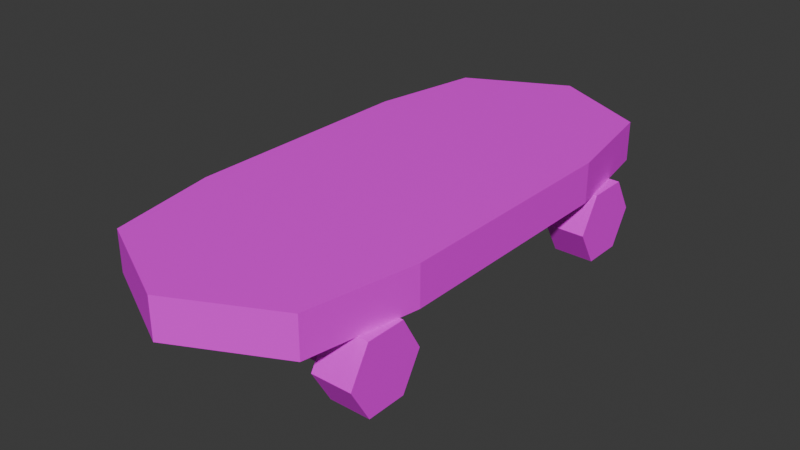 # Source: skateboard.blend  (saved by Blender 5.0.118; exported with 4.5.12 LTS)
import bpy
from mathutils import Matrix  # noqa: F401  (used for matrix-valued properties, if any)

bpy.ops.wm.read_factory_settings(use_empty=True)
scene = bpy.context.scene
scene.name = 'Scene'

# ---- collections
col_collection = bpy.data.collections.new('Collection'); scene.collection.children.link(col_collection)

# ---- images (referenced by path relative to the original .blend; pixels are not part of the script)
import os
ASSET_DIR = os.environ.get("B2B_ASSET_DIR", "")  # directory of the original .blend (textures are referenced by path, not embedded)
HERE = os.path.dirname(os.path.abspath(__file__))  # packed textures are extracted next to this script under _unpacked/

def load_image(name, relpath, width, height, colorspace="sRGB"):
    """Load a texture the original file referenced (path relative to the .blend, or extracted next to this script)."""
    p = next((c for c in (os.path.join(HERE, relpath), os.path.join(ASSET_DIR, relpath)) if relpath and os.path.exists(c)), "")
    if p:
        img = bpy.data.images.load(p, check_existing=True)
        img.name = name
    else:  # same state as the original file: an image datablock whose file is absent (Cycles renders it pink)
        img = bpy.data.images.new(name, width, height)
        img.source = "FILE"
        img.filepath = "//" + (relpath or name)
    img.colorspace_settings.name = colorspace
    return img
img_colormap_png = load_image('colormap.png', 'colormap.png', 1024, 1024, 'sRGB')

# ---- materials (node trees are filled in below, after node groups)
mat_colormap_001 = bpy.data.materials.new('colormap.001')
mat_colormap_001.diffuse_color = (1.0, 1.0, 1.0, 1.0)
mat_colormap_001.roughness = 0.5528

# ---- material node trees
mat_colormap_001.use_nodes = True; mat_colormap_001.node_tree.nodes.clear()
_N = mat_colormap_001.node_tree.nodes; _L = mat_colormap_001.node_tree.links
n0 = _N.new('ShaderNodeBsdfPrincipled'); n0.name = 'Principled BSDF'; n0.location = (0, 300)
n0.inputs[2].default_value = 0.5528
n0.inputs[27].default_value = (0.0, 0.0, 0.0, 1.0)
n0.inputs[28].default_value = 1.0
n1 = _N.new('ShaderNodeOutputMaterial'); n1.name = 'Material Output'; n1.location = (280, 300)
n2 = _N.new('ShaderNodeTexImage'); n2.name = 'Image Texture'; n2.location = (-480, 300)
n2.image = img_colormap_png
_L.new(n2.outputs[0], n0.inputs[0])
_L.new(n0.outputs[0], n1.inputs[0])
n1.is_active_output = True

# ---- world
world_world = bpy.data.worlds.new('World'); scene.world = world_world
world_world.use_nodes = True; world_world.node_tree.nodes.clear()
_N = world_world.node_tree.nodes; _L = world_world.node_tree.links
n0 = _N.new('ShaderNodeOutputWorld'); n0.name = 'World Output'; n0.location = (200, 100)
n1 = _N.new('ShaderNodeBackground'); n1.name = 'Background'; n1.location = (-200, 100)
n1.inputs[0].default_value = (0.05088, 0.05088, 0.05088, 1.0)
_L.new(n1.outputs[0], n0.inputs[0])
n0.is_active_output = True
world_world.color = (0.05088, 0.05088, 0.05088)
world_world.sun_shadow_jitter_overblur = 0.0

# ---- meshes
me_scene_006 = bpy.data.meshes.new('Scene.006')
me_scene_006.from_pydata([(10.0, 2.73, -21.6), (-10.0, 2.73, -21.6), (10.0, 2.73, -18.4), (-10.0, 2.73, -18.4), (1.6, 7.295, -18.4), (1.6, 5.93, -18.4), (-1.6, 7.295, -18.4), (-1.6, 5.93, -18.4), (10.0, 5.93, -18.4), (-10.0, 5.93, -18.4), (10.0, 5.93, -21.6), (-1.6, 5.93, -21.6), (-10.0, 5.93, -21.6), (1.6, 5.93, -21.6), (-1.6, 7.295, -21.6), (1.6, 7.295, -21.6), (-5.6, 7.295, -25.6), (-5.6, 8.66, -25.6), (-5.6, 7.295, -14.4), (-5.6, 8.66, -14.4), (5.6, 7.295, -25.6), (5.6, 8.66, -25.6), (5.6, 7.295, -14.4), (5.6, 8.66, -14.4), (10.0, 2.73, 18.4), (-10.0, 2.73, 18.4), (10.0, 2.73, 21.6), (-10.0, 2.73, 21.6), (1.6, 7.295, 21.6), (1.6, 5.93, 21.6), (-1.6, 7.295, 21.6), (-1.6, 5.93, 21.6), (10.0, 5.93, 21.6), (-10.0, 5.93, 21.6), (10.0, 5.93, 18.4), (-1.6, 5.93, 18.4), (-10.0, 5.93, 18.4), (1.6, 5.93, 18.4), (-1.6, 7.295, 18.4), (1.6, 7.295, 18.4), (-5.6, 7.295, 14.4), (-5.6, 8.66, 14.4), (-5.6, 7.295, 25.6), (-5.6, 8.66, 25.6), (5.6, 7.295, 14.4), (5.6, 8.66, 14.4), (5.6, 7.295, 25.6), (5.6, 8.66, 25.6), (-10.0, 4.33, -25.0), (-10.0, -3.21e-16, -22.5), (-10.0, 8.66, -22.5), (-10.0, -3.21e-16, -17.5), (-10.0, 8.66, -17.5), (-10.0, 4.33, -15.0), (-15.0, 4.33, -25.0), (-15.0, 8.66, -22.5), (-15.0, -2.722e-13, -22.5), (-15.0, 4.33, -22.18), (-15.0, 2.442, -21.09), (-15.0, 6.218, -21.09), (-15.0, -2.722e-13, -17.5), (-15.0, 8.66, -17.5), (-15.0, 2.442, -18.91), (-15.0, 6.218, -18.91), (-15.0, 4.33, -17.82), (-15.0, 4.33, -15.0), (10.0, 4.33, -25.0), (10.0, 8.66, -22.5), (10.0, -2.728e-13, -22.5), (10.0, -2.728e-13, -17.5), (10.0, 8.66, -17.5), (10.0, 4.33, -15.0), (15.0, 8.66, -22.5), (15.0, 8.66, -17.5), (15.0, 4.33, -25.0), (15.0, -7.715e-16, -22.5), (15.0, 4.33, -22.18), (15.0, 6.218, -21.09), (15.0, 2.442, -21.09), (15.0, -7.715e-16, -17.5), (15.0, 6.218, -18.91), (15.0, 2.442, -18.91), (15.0, 4.33, -17.82), (15.0, 4.33, -15.0), (-15.0, 4.33, 15.0), (-10.0, 4.33, 15.0), (-15.0, 8.66, 17.5), (-10.0, 8.66, 17.5), (-10.0, 8.07e-16, 17.5), (-10.0, 8.66, 22.5), (-10.0, 8.07e-16, 22.5), (-10.0, 4.33, 25.0), (-15.0, -2.712e-13, 22.5), (-15.0, 4.33, 25.0), (-15.0, -2.712e-13, 17.5), (-15.0, 8.66, 22.5), (-15.0, 4.33, 17.82), (-15.0, 2.442, 18.91), (-15.0, 6.218, 18.91), (-15.0, 2.442, 21.09), (-15.0, 6.218, 21.09), (-15.0, 4.33, 22.18), (10.0, 4.33, 15.0), (10.0, 8.66, 17.5), (10.0, -2.722e-13, 17.5), (10.0, -2.722e-13, 22.5), (10.0, 8.66, 22.5), (10.0, 4.33, 25.0), (15.0, -2.075e-16, 17.5), (15.0, 4.33, 15.0), (15.0, -2.075e-16, 22.5), (15.0, 4.33, 25.0), (15.0, 8.66, 22.5), (15.0, 8.66, 17.5), (15.0, 4.33, 17.82), (15.0, 6.218, 18.91), (15.0, 2.442, 18.91), (15.0, 6.218, 21.09), (15.0, 2.442, 21.09), (15.0, 4.33, 22.18), (12.5, 13.66, -28.75), (12.5, 8.66, -28.75), (15.0, 13.66, -15.0), (15.0, 8.66, -15.0), (-3.61e-14, 8.66, -35.0), (-3.61e-14, 13.66, -35.0), (-12.5, 8.66, -28.75), (-12.5, 13.66, -28.75), (-15.0, 8.66, -15.0), (-15.0, 13.66, -15.0), (15.0, 13.66, 15.0), (15.0, 8.66, 15.0), (12.5, 13.66, 28.75), (12.5, 8.66, 28.75), (-3.61e-14, 8.66, 35.0), (-3.61e-14, 13.66, 35.0), (-15.0, 8.66, 15.0), (-15.0, 13.66, 15.0), (-12.5, 8.66, 28.75), (-12.5, 13.66, 28.75), (15.0, 2.442, 18.91), (15.0, 6.218, 18.91), (15.0, 4.33, 22.18), (15.0, 4.33, -22.18), (15.0, 6.218, -18.91), (15.0, 2.442, -18.91), (-15.0, 6.218, 18.91), (-15.0, 2.442, 18.91), (-15.0, 4.33, 22.18), (-15.0, 4.33, -22.18), (-15.0, 2.442, -18.91), (-15.0, 6.218, -18.91)], [], [(0, 2, 1), (3, 1, 2), (4, 6, 5), (6, 7, 5), (8, 5, 7), (7, 3, 8), (9, 3, 7), (2, 8, 3), (0, 1, 10), (11, 10, 1), (12, 11, 1), (10, 11, 13), (14, 13, 11), (15, 13, 14), (11, 7, 14), (6, 14, 7), (15, 4, 13), (5, 13, 4), (16, 18, 17), (19, 17, 18), (16, 17, 20), (21, 20, 17), (18, 22, 19), (23, 19, 22), (21, 23, 20), (22, 20, 23), (11, 12, 7), (9, 7, 12), (8, 10, 5), (13, 5, 10), (14, 16, 15), (6, 16, 14), (16, 20, 15), (16, 6, 18), (4, 15, 20), (6, 4, 18), (20, 22, 4), (18, 4, 22), (24, 26, 25), (27, 25, 26), (28, 30, 29), (30, 31, 29), (32, 29, 31), (31, 27, 32), (33, 27, 31), (26, 32, 27), (24, 25, 34), (35, 34, 25), (36, 35, 25), (34, 35, 37), (38, 37, 35), (39, 37, 38), (35, 31, 38), (30, 38, 31), (39, 28, 37), (29, 37, 28), (40, 42, 41), (43, 41, 42), (40, 41, 44), (45, 44, 41), (42, 46, 43), (47, 43, 46), (45, 47, 44), (46, 44, 47), (35, 36, 31), (33, 31, 36), (32, 34, 29), (37, 29, 34), (38, 40, 39), (30, 40, 38), (40, 44, 39), (40, 30, 42), (28, 39, 44), (30, 28, 42), (44, 46, 28), (42, 28, 46), (48, 50, 49), (51, 49, 50), (52, 51, 50), (53, 51, 52), (54, 56, 55), (57, 55, 56), (58, 57, 56), (57, 59, 55), (60, 58, 56), (61, 55, 59), (62, 58, 60), (63, 61, 59), (64, 62, 60), (64, 61, 63), (60, 61, 64), (65, 61, 60), (54, 55, 48), (50, 48, 55), (52, 50, 61), (55, 61, 50), (56, 54, 49), (48, 49, 54), (51, 60, 49), (56, 49, 60), (65, 53, 61), (52, 61, 53), (60, 51, 65), (53, 65, 51), (66, 68, 67), (69, 67, 68), (70, 67, 69), (71, 70, 69), (72, 67, 73), (70, 73, 67), (74, 72, 75), (76, 75, 72), (77, 76, 72), (76, 78, 75), (73, 77, 72), (79, 75, 78), (80, 77, 73), (81, 79, 78), (82, 80, 73), (82, 79, 81), (73, 79, 82), (83, 79, 73), (68, 66, 75), (74, 75, 66), (69, 79, 71), (83, 71, 79), (71, 83, 70), (73, 70, 83), (66, 67, 74), (72, 74, 67), (79, 69, 75), (68, 75, 69), (84, 86, 85), (87, 85, 86), (85, 87, 88), (89, 88, 87), (90, 88, 89), (91, 90, 89), (92, 90, 93), (91, 93, 90), (94, 84, 88), (85, 88, 84), (93, 91, 95), (89, 95, 91), (89, 87, 95), (86, 95, 87), (90, 92, 88), (94, 88, 92), (84, 94, 86), (96, 86, 94), (97, 96, 94), (96, 98, 86), (92, 97, 94), (95, 86, 98), (99, 97, 92), (100, 95, 98), (101, 99, 92), (101, 95, 100), (92, 95, 101), (93, 95, 92), (102, 104, 103), (105, 103, 104), (106, 103, 105), (107, 106, 105), (104, 102, 108), (109, 108, 102), (105, 110, 107), (111, 107, 110), (107, 111, 106), (112, 106, 111), (109, 113, 108), (114, 108, 113), (115, 114, 113), (114, 116, 108), (112, 115, 113), (110, 108, 116), (117, 115, 112), (118, 110, 116), (119, 117, 112), (119, 110, 118), (112, 110, 119), (111, 110, 112), (102, 103, 109), (113, 109, 103), (113, 103, 112), (106, 112, 103), (110, 105, 108), (104, 108, 105), (120, 122, 121), (123, 121, 122), (124, 125, 121), (120, 121, 125), (126, 128, 127), (129, 127, 128), (130, 132, 131), (133, 131, 132), (133, 132, 134), (135, 134, 132), (128, 136, 129), (137, 129, 136), (134, 135, 138), (139, 138, 135), (136, 138, 137), (139, 137, 138), (122, 130, 123), (131, 123, 130), (126, 127, 124), (125, 124, 127), (122, 120, 130), (132, 130, 120), (125, 132, 120), (135, 132, 125), (127, 135, 125), (139, 135, 127), (129, 139, 127), (137, 139, 129), (114, 141, 140), (117, 140, 141), (118, 140, 117), (142, 118, 117), (143, 77, 78), (144, 78, 77), (145, 78, 144), (82, 145, 144), (96, 147, 146), (99, 146, 147), (100, 146, 99), (148, 100, 99), (149, 58, 59), (150, 59, 58), (151, 59, 150), (64, 151, 150), (131, 133, 123), (121, 123, 133), (134, 121, 133), (124, 121, 134), (138, 124, 134), (126, 124, 138), (136, 126, 138), (128, 126, 136)])
_k = set([(0, 1), (1, 2), (2, 3), (3, 7), (3, 8), (4, 5), (4, 6), (4, 15), (5, 8), (5, 10), (5, 13), (6, 7), (6, 14), (7, 9), (7, 11), (10, 13), (11, 12), (11, 14), (13, 15), (14, 15), (16, 18), (16, 20), (18, 22), (20, 22), (24, 25), (25, 26), (26, 27), (27, 31), (27, 32), (28, 29), (28, 30), (28, 39), (29, 32), (29, 34), (29, 37), (30, 31), (30, 38), (31, 33), (31, 35), (34, 37), (35, 36), (35, 38), (37, 39), (38, 39), (40, 42), (40, 44), (42, 46), (44, 46), (48, 49), (48, 50), (49, 51), (50, 52), (51, 53), (52, 53), (54, 55), (54, 56), (55, 61), (56, 60), (60, 65), (61, 65), (66, 67), (66, 68), (67, 70), (68, 69), (69, 71), (70, 71), (72, 73), (72, 74), (73, 83), (74, 75), (75, 79), (79, 83), (84, 86), (84, 94), (85, 87), (85, 88), (86, 95), (87, 89), (88, 90), (89, 91), (90, 91), (92, 93), (92, 94), (93, 95), (102, 103), (102, 104), (103, 106), (104, 105), (105, 107), (106, 107), (108, 109), (108, 110), (109, 113), (110, 111), (111, 112), (112, 113), (120, 122), (120, 125), (121, 123), (121, 124), (122, 130), (123, 131), (124, 126), (125, 127), (126, 128), (127, 129), (128, 136), (129, 137), (130, 132), (131, 133), (132, 135), (133, 134), (134, 138), (135, 139), (136, 138), (137, 139)])
me_scene_006.attributes.new('sharp_edge', 'BOOLEAN', 'EDGE').data.foreach_set('value', [ (min(e.vertices), max(e.vertices)) in _k for e in me_scene_006.edges])
_uv = me_scene_006.uv_layers.new(name='UVSet0')
_uv.uv.foreach_set('vector', [0.3438, 0.025, 0.3438, 0.025, 0.3438, 0.025, 0.3438, 0.025, 0.3438, 0.025, 0.3438, 0.025, 0.3438, 0.179, 0.3438, 0.179, 0.3438, 0.1329, 0.3438, 0.179, 0.3438, 0.1329, 0.3438, 0.1329, 0.3438, 0.1329, 0.3438, 0.1329, 0.3438, 0.1329, 0.3438, 0.1329, 0.3438, 0.025, 0.3438, 0.1329, 0.3438, 0.1329, 0.3438, 0.025, 0.3438, 0.1329, 0.3438, 0.025, 0.3438, 0.1329, 0.3438, 0.025, 0.3438, 0.025, 0.3438, 0.025, 0.3438, 0.1329, 0.3438, 0.1329, 0.3438, 0.1329, 0.3438, 0.025, 0.3438, 0.1329, 0.3438, 0.1329, 0.3438, 0.025, 0.3438, 0.1329, 0.3438, 0.1329, 0.3438, 0.1329, 0.3438, 0.179, 0.3438, 0.1329, 0.3438, 0.1329, 0.3438, 0.179, 0.3438, 0.1329, 0.3438, 0.179, 0.3438, 0.1329, 0.3438, 0.1329, 0.3438, 0.179, 0.3438, 0.179, 0.3438, 0.179, 0.3438, 0.1329, 0.3438, 0.179, 0.3438, 0.179, 0.3438, 0.1329, 0.3438, 0.1329, 0.3438, 0.1329, 0.3438, 0.179, 0.3438, 0.179, 0.3438, 0.179, 0.3438, 0.225, 0.3438, 0.225, 0.3438, 0.225, 0.3438, 0.179, 0.3438, 0.179, 0.3438, 0.225, 0.3438, 0.179, 0.3438, 0.225, 0.3438, 0.179, 0.3438, 0.225, 0.3438, 0.179, 0.3438, 0.179, 0.3438, 0.225, 0.3438, 0.225, 0.3438, 0.225, 0.3438, 0.179, 0.3438, 0.225, 0.3438, 0.225, 0.3438, 0.179, 0.3438, 0.179, 0.3438, 0.179, 0.3438, 0.225, 0.3438, 0.1329, 0.3438, 0.1329, 0.3438, 0.1329, 0.3438, 0.1329, 0.3438, 0.1329, 0.3438, 0.1329, 0.3438, 0.1329, 0.3438, 0.1329, 0.3438, 0.1329, 0.3438, 0.1329, 0.3438, 0.1329, 0.3438, 0.1329, 0.3438, 0.179, 0.3438, 0.179, 0.3438, 0.179, 0.3438, 0.179, 0.3438, 0.179, 0.3438, 0.179, 0.3438, 0.179, 0.3438, 0.179, 0.3438, 0.179, 0.3438, 0.179, 0.3438, 0.179, 0.3438, 0.179, 0.3438, 0.179, 0.3438, 0.179, 0.3438, 0.179, 0.3438, 0.179, 0.3438, 0.179, 0.3438, 0.179, 0.3438, 0.179, 0.3438, 0.179, 0.3438, 0.179, 0.3438, 0.179, 0.3438, 0.179, 0.3438, 0.179, 0.3438, 0.025, 0.3438, 0.025, 0.3438, 0.025, 0.3438, 0.025, 0.3438, 0.025, 0.3438, 0.025, 0.3438, 0.179, 0.3438, 0.179, 0.3438, 0.1329, 0.3438, 0.179, 0.3438, 0.1329, 0.3438, 0.1329, 0.3438, 0.1329, 0.3438, 0.1329, 0.3438, 0.1329, 0.3438, 0.1329, 0.3438, 0.025, 0.3438, 0.1329, 0.3438, 0.1329, 0.3438, 0.025, 0.3438, 0.1329, 0.3438, 0.025, 0.3438, 0.1329, 0.3438, 0.025, 0.3438, 0.025, 0.3438, 0.025, 0.3438, 0.1329, 0.3438, 0.1329, 0.3438, 0.1329, 0.3438, 0.025, 0.3438, 0.1329, 0.3438, 0.1329, 0.3438, 0.025, 0.3438, 0.1329, 0.3438, 0.1329, 0.3438, 0.1329, 0.3438, 0.179, 0.3438, 0.1329, 0.3438, 0.1329, 0.3438, 0.179, 0.3438, 0.1329, 0.3438, 0.179, 0.3438, 0.1329, 0.3438, 0.1329, 0.3438, 0.179, 0.3438, 0.179, 0.3438, 0.179, 0.3438, 0.1329, 0.3438, 0.179, 0.3438, 0.179, 0.3438, 0.1329, 0.3438, 0.1329, 0.3438, 0.1329, 0.3438, 0.179, 0.3438, 0.179, 0.3438, 0.179, 0.3438, 0.225, 0.3438, 0.225, 0.3438, 0.225, 0.3438, 0.179, 0.3438, 0.179, 0.3438, 0.225, 0.3438, 0.179, 0.3438, 0.225, 0.3438, 0.179, 0.3438, 0.225, 0.3438, 0.179, 0.3438, 0.179, 0.3438, 0.225, 0.3438, 0.225, 0.3438, 0.225, 0.3438, 0.179, 0.3438, 0.225, 0.3438, 0.225, 0.3438, 0.179, 0.3438, 0.179, 0.3438, 0.179, 0.3438, 0.225, 0.3438, 0.1329, 0.3438, 0.1329, 0.3438, 0.1329, 0.3438, 0.1329, 0.3438, 0.1329, 0.3438, 0.1329, 0.3438, 0.1329, 0.3438, 0.1329, 0.3438, 0.1329, 0.3438, 0.1329, 0.3438, 0.1329, 0.3438, 0.1329, 0.3438, 0.179, 0.3438, 0.179, 0.3438, 0.179, 0.3438, 0.179, 0.3438, 0.179, 0.3438, 0.179, 0.3438, 0.179, 0.3438, 0.179, 0.3438, 0.179, 0.3438, 0.179, 0.3438, 0.179, 0.3438, 0.179, 0.3438, 0.179, 0.3438, 0.179, 0.3438, 0.179, 0.3438, 0.179, 0.3438, 0.179, 0.3438, 0.179, 0.3438, 0.179, 0.3438, 0.179, 0.3438, 0.179, 0.3438, 0.179, 0.3438, 0.179, 0.3438, 0.179, 0.4688, 0.125, 0.4688, 0.225, 0.4688, 0.025, 0.4688, 0.025, 0.4688, 0.025, 0.4688, 0.225, 0.4688, 0.225, 0.4688, 0.025, 0.4688, 0.225, 0.4688, 0.125, 0.4688, 0.025, 0.4688, 0.225, 0.4688, 0.125, 0.4688, 0.025, 0.4688, 0.225, 0.4688, 0.125, 0.4688, 0.225, 0.4688, 0.025, 0.4688, 0.08141, 0.4688, 0.125, 0.4688, 0.025, 0.4688, 0.125, 0.4688, 0.1686, 0.4688, 0.225, 0.4688, 0.025, 0.4688, 0.08141, 0.4688, 0.025, 0.4688, 0.225, 0.4688, 0.225, 0.4688, 0.1686, 0.4688, 0.08141, 0.4688, 0.08141, 0.4688, 0.025, 0.4688, 0.1686, 0.4688, 0.225, 0.4688, 0.1686, 0.4688, 0.125, 0.4688, 0.08141, 0.4688, 0.025, 0.4688, 0.125, 0.4688, 0.225, 0.4688, 0.1686, 0.4688, 0.025, 0.4688, 0.225, 0.4688, 0.125, 0.4688, 0.125, 0.4688, 0.225, 0.4688, 0.025, 0.4688, 0.125, 0.4688, 0.225, 0.4688, 0.125, 0.4688, 0.225, 0.4688, 0.125, 0.4688, 0.225, 0.4688, 0.225, 0.4688, 0.225, 0.4688, 0.225, 0.4688, 0.225, 0.4688, 0.225, 0.4688, 0.225, 0.4688, 0.025, 0.4688, 0.125, 0.4688, 0.025, 0.4688, 0.125, 0.4688, 0.025, 0.4688, 0.125, 0.4688, 0.025, 0.4688, 0.025, 0.4688, 0.025, 0.4688, 0.025, 0.4688, 0.025, 0.4688, 0.025, 0.4688, 0.125, 0.4688, 0.125, 0.4688, 0.225, 0.4688, 0.225, 0.4688, 0.225, 0.4688, 0.125, 0.4688, 0.025, 0.4688, 0.025, 0.4688, 0.125, 0.4688, 0.125, 0.4688, 0.125, 0.4688, 0.025, 0.4688, 0.125, 0.4688, 0.025, 0.4688, 0.225, 0.4688, 0.025, 0.4688, 0.225, 0.4688, 0.025, 0.4688, 0.225, 0.4688, 0.225, 0.4688, 0.025, 0.4688, 0.125, 0.4688, 0.225, 0.4688, 0.025, 0.4688, 0.225, 0.4688, 0.225, 0.4688, 0.225, 0.4688, 0.225, 0.4688, 0.225, 0.4688, 0.225, 0.4688, 0.125, 0.4688, 0.225, 0.4688, 0.025, 0.4688, 0.125, 0.4688, 0.025, 0.4688, 0.225, 0.4688, 0.1686, 0.4688, 0.125, 0.4688, 0.225, 0.4688, 0.125, 0.4688, 0.08141, 0.4688, 0.025, 0.4688, 0.225, 0.4688, 0.1686, 0.4688, 0.225, 0.4688, 0.025, 0.4688, 0.025, 0.4688, 0.08141, 0.4688, 0.1686, 0.4688, 0.1686, 0.4688, 0.225, 0.4688, 0.08141, 0.4688, 0.025, 0.4688, 0.08141, 0.4688, 0.125, 0.4688, 0.1686, 0.4688, 0.225, 0.4688, 0.125, 0.4688, 0.025, 0.4688, 0.08141, 0.4688, 0.225, 0.4688, 0.025, 0.4688, 0.125, 0.4688, 0.125, 0.4688, 0.025, 0.4688, 0.225, 0.4688, 0.025, 0.4688, 0.125, 0.4688, 0.025, 0.4688, 0.125, 0.4688, 0.025, 0.4688, 0.125, 0.4688, 0.025, 0.4688, 0.025, 0.4688, 0.125, 0.4688, 0.125, 0.4688, 0.125, 0.4688, 0.025, 0.4688, 0.125, 0.4688, 0.125, 0.4688, 0.225, 0.4688, 0.225, 0.4688, 0.225, 0.4688, 0.125, 0.4688, 0.125, 0.4688, 0.225, 0.4688, 0.125, 0.4688, 0.225, 0.4688, 0.125, 0.4688, 0.225, 0.4688, 0.025, 0.4688, 0.025, 0.4688, 0.025, 0.4688, 0.025, 0.4688, 0.025, 0.4688, 0.025, 0.4688, 0.125, 0.4688, 0.225, 0.4688, 0.125, 0.4688, 0.225, 0.4688, 0.125, 0.4688, 0.225, 0.4688, 0.125, 0.4688, 0.225, 0.4688, 0.025, 0.4688, 0.225, 0.4688, 0.025, 0.4688, 0.225, 0.4688, 0.025, 0.4688, 0.025, 0.4688, 0.225, 0.4688, 0.125, 0.4688, 0.025, 0.4688, 0.225, 0.4688, 0.025, 0.4688, 0.025, 0.4688, 0.125, 0.4688, 0.125, 0.4688, 0.125, 0.4688, 0.025, 0.4688, 0.025, 0.4688, 0.125, 0.4688, 0.025, 0.4688, 0.125, 0.4688, 0.025, 0.4688, 0.125, 0.4688, 0.125, 0.4688, 0.125, 0.4688, 0.225, 0.4688, 0.225, 0.4688, 0.225, 0.4688, 0.125, 0.4688, 0.225, 0.4688, 0.225, 0.4688, 0.225, 0.4688, 0.225, 0.4688, 0.225, 0.4688, 0.225, 0.4688, 0.025, 0.4688, 0.025, 0.4688, 0.025, 0.4688, 0.025, 0.4688, 0.025, 0.4688, 0.025, 0.4688, 0.125, 0.4688, 0.025, 0.4688, 0.225, 0.4688, 0.125, 0.4688, 0.225, 0.4688, 0.025, 0.4688, 0.08141, 0.4688, 0.125, 0.4688, 0.025, 0.4688, 0.125, 0.4688, 0.1686, 0.4688, 0.225, 0.4688, 0.025, 0.4688, 0.08141, 0.4688, 0.025, 0.4688, 0.225, 0.4688, 0.225, 0.4688, 0.1686, 0.4688, 0.08141, 0.4688, 0.08141, 0.4688, 0.025, 0.4688, 0.1686, 0.4688, 0.225, 0.4688, 0.1686, 0.4688, 0.125, 0.4688, 0.08141, 0.4688, 0.025, 0.4688, 0.125, 0.4688, 0.225, 0.4688, 0.1686, 0.4688, 0.025, 0.4688, 0.225, 0.4688, 0.125, 0.4688, 0.125, 0.4688, 0.225, 0.4688, 0.025, 0.4688, 0.125, 0.4688, 0.025, 0.4688, 0.225, 0.4688, 0.025, 0.4688, 0.225, 0.4688, 0.025, 0.4688, 0.225, 0.4688, 0.225, 0.4688, 0.025, 0.4688, 0.125, 0.4688, 0.225, 0.4688, 0.025, 0.4688, 0.025, 0.4688, 0.125, 0.4688, 0.025, 0.4688, 0.125, 0.4688, 0.025, 0.4688, 0.125, 0.4688, 0.025, 0.4688, 0.025, 0.4688, 0.125, 0.4688, 0.125, 0.4688, 0.125, 0.4688, 0.025, 0.4688, 0.125, 0.4688, 0.125, 0.4688, 0.225, 0.4688, 0.225, 0.4688, 0.225, 0.4688, 0.125, 0.4688, 0.125, 0.4688, 0.225, 0.4688, 0.025, 0.4688, 0.125, 0.4688, 0.025, 0.4688, 0.225, 0.4688, 0.1686, 0.4688, 0.125, 0.4688, 0.225, 0.4688, 0.125, 0.4688, 0.08141, 0.4688, 0.025, 0.4688, 0.225, 0.4688, 0.1686, 0.4688, 0.225, 0.4688, 0.025, 0.4688, 0.025, 0.4688, 0.08141, 0.4688, 0.1686, 0.4688, 0.1686, 0.4688, 0.225, 0.4688, 0.08141, 0.4688, 0.025, 0.4688, 0.08141, 0.4688, 0.125, 0.4688, 0.1686, 0.4688, 0.225, 0.4688, 0.125, 0.4688, 0.025, 0.4688, 0.08141, 0.4688, 0.225, 0.4688, 0.025, 0.4688, 0.125, 0.4688, 0.125, 0.4688, 0.025, 0.4688, 0.225, 0.4688, 0.125, 0.4688, 0.225, 0.4688, 0.125, 0.4688, 0.225, 0.4688, 0.125, 0.4688, 0.225, 0.4688, 0.225, 0.4688, 0.225, 0.4688, 0.225, 0.4688, 0.225, 0.4688, 0.225, 0.4688, 0.225, 0.4688, 0.025, 0.4688, 0.025, 0.4688, 0.025, 0.4688, 0.025, 0.4688, 0.025, 0.4688, 0.025, 0.5938, 0.225, 0.5938, 0.225, 0.5938, 0.025, 0.5938, 0.025, 0.5938, 0.025, 0.5938, 0.225, 0.5938, 0.025, 0.5938, 0.225, 0.5938, 0.025, 0.5938, 0.225, 0.5938, 0.025, 0.5938, 0.225, 0.5938, 0.025, 0.5938, 0.025, 0.5938, 0.225, 0.5938, 0.225, 0.5938, 0.225, 0.5938, 0.025, 0.5938, 0.225, 0.5938, 0.225, 0.5938, 0.025, 0.5938, 0.025, 0.5938, 0.025, 0.5938, 0.225, 0.5938, 0.025, 0.5938, 0.225, 0.5938, 0.025, 0.5938, 0.225, 0.5938, 0.025, 0.5938, 0.225, 0.5938, 0.025, 0.5938, 0.025, 0.5938, 0.225, 0.5938, 0.225, 0.5938, 0.225, 0.5938, 0.025, 0.5938, 0.025, 0.5938, 0.225, 0.5938, 0.025, 0.5938, 0.225, 0.5938, 0.025, 0.5938, 0.225, 0.5938, 0.025, 0.5938, 0.025, 0.5938, 0.225, 0.5938, 0.225, 0.5938, 0.225, 0.5938, 0.025, 0.5938, 0.225, 0.5938, 0.225, 0.5938, 0.025, 0.5938, 0.025, 0.5938, 0.025, 0.5938, 0.225, 0.5938, 0.025, 0.5938, 0.225, 0.5938, 0.025, 0.5938, 0.225, 0.5938, 0.025, 0.5938, 0.225, 0.09375, 0.225, 0.09375, 0.225, 0.09375, 0.225, 0.09375, 0.225, 0.09375, 0.225, 0.09375, 0.225, 0.09375, 0.225, 0.09375, 0.225, 0.09375, 0.225, 0.09375, 0.225, 0.09375, 0.225, 0.09375, 0.225, 0.09375, 0.225, 0.09375, 0.225, 0.09375, 0.225, 0.09375, 0.225, 0.09375, 0.225, 0.09375, 0.225, 0.09375, 0.225, 0.09375, 0.225, 0.09375, 0.225, 0.09375, 0.225, 0.09375, 0.225, 0.09375, 0.225, 0.09375, 0.125, 0.09375, 0.225, 0.09375, 0.025, 0.09375, 0.225, 0.09375, 0.025, 0.09375, 0.225, 0.09375, 0.025, 0.09375, 0.025, 0.09375, 0.225, 0.09375, 0.125, 0.09375, 0.025, 0.09375, 0.225, 0.09375, 0.125, 0.09375, 0.225, 0.09375, 0.025, 0.09375, 0.225, 0.09375, 0.025, 0.09375, 0.225, 0.09375, 0.025, 0.09375, 0.025, 0.09375, 0.225, 0.09375, 0.125, 0.09375, 0.025, 0.09375, 0.225, 0.09375, 0.125, 0.09375, 0.025, 0.09375, 0.225, 0.09375, 0.025, 0.09375, 0.225, 0.09375, 0.025, 0.09375, 0.225, 0.09375, 0.225, 0.09375, 0.025, 0.09375, 0.125, 0.09375, 0.225, 0.09375, 0.025, 0.09375, 0.125, 0.09375, 0.025, 0.09375, 0.225, 0.09375, 0.025, 0.09375, 0.225, 0.09375, 0.025, 0.09375, 0.225, 0.09375, 0.225, 0.09375, 0.025, 0.09375, 0.125, 0.09375, 0.225, 0.09375, 0.025, 0.2188, 0.275, 0.2188, 0.275, 0.2188, 0.275, 0.2188, 0.275, 0.2188, 0.275, 0.2188, 0.275, 0.2188, 0.275, 0.2188, 0.275, 0.2188, 0.275, 0.2188, 0.275, 0.2188, 0.275, 0.2188, 0.275, 0.2188, 0.275, 0.2188, 0.275, 0.2188, 0.275, 0.2188, 0.275, 0.2188, 0.275, 0.2188, 0.275, 0.2188, 0.275, 0.2188, 0.275, 0.2188, 0.275, 0.2188, 0.275, 0.2188, 0.275, 0.2188, 0.275])
me_scene_006.materials.append(mat_colormap_001)
me_scene_006.update()
me_scene_006.normals_split_custom_set([tuple(v) for v in zip(*[iter([0.0, -1.0, 0.0, 0.0, -1.0, 0.0, 0.0, -1.0, 0.0, 0.0, -1.0, 0.0, 0.0, -1.0, 0.0, 0.0, -1.0, 0.0, 0.0, 0.0, 1.0, 0.0, 0.0, 1.0, -4.394e-05, 1.875e-05, -1.0, 0.0, 0.0, 1.0, 0.0, 0.0, 1.0, -4.777e-05, 1.421e-09, -1.0, 0.0, 0.0, -1.0, 4.777e-05, 4.176e-12, 1.0, 0.0, 0.0, -1.0, 0.0, 0.0, 1.0, 0.0, 0.0, 1.0, 0.0, 0.0, 1.0, 0.0, 0.0, 1.0, 0.0, 0.0, 1.0, 0.0, 0.0, 1.0, 0.0, 0.0, 1.0, 0.0, 0.0, 1.0, 0.0, 0.0, 1.0, 0.0, 0.0, -1.0, 0.0, 0.0, -1.0, 0.0, 0.0, -1.0, 0.0, 0.0, -1.0, 0.0, 0.0, -1.0, 0.0, 0.0, -1.0, 0.0, 0.0, -1.0, 0.0, 0.0, -1.0, 0.0, 0.0, -1.0, 0.0, 0.0, 1.0, 0.0, 0.0, 1.0, -0.0003355, 2.933e-11, -1.0, 0.0, 0.0, -1.0, -0.0003086, 0.0001316, 1.0, 0.0, 0.0, -1.0, 0.0, 0.0, -1.0, -1.47e-08, 0.0003355, 1.0, 0.0, 0.0, -1.0, -1.0, 0.0, 0.0, -1.0, 0.0, 0.0, -1.0, 0.0, 0.0, -1.0, 0.0, 0.0, -1.0, 0.0, 0.0, -1.0, 0.0, 0.0, 1.0, 0.0, 0.0, 1.0, 0.0, 0.0, 1.0, 0.0, 0.0, 1.0, 0.0, 0.0, 1.0, 0.0, 0.0, 1.0, 0.0, 0.0, -1.0, 0.0, 0.0, -1.0, 0.0, 0.0, -1.0, 0.0, 0.0, -1.0, 0.0, 0.0, -1.0, 0.0, 0.0, -1.0, 0.0, 0.0, 0.0, 0.0, -1.0, 0.0, 0.0, -1.0, 0.0, 0.0, -1.0, 0.0, 0.0, -1.0, 0.0, 0.0, -1.0, 0.0, 0.0, -1.0, 0.0, 0.0, 1.0, 0.0, 0.0, 1.0, 0.0, 0.0, 1.0, 0.0, 0.0, 1.0, 0.0, 0.0, 1.0, 0.0, 0.0, 1.0, 1.0, 0.0, 0.0, 1.0, 0.0, 0.0, 1.0, 0.0, 0.0, 1.0, 0.0, 0.0, 1.0, 0.0, 0.0, 1.0, 0.0, 0.0, 0.0, 1.0, 0.0, 0.0, 1.0, 0.0, 0.0, 1.0, 0.0, 0.0, 1.0, 0.0, 0.0, 1.0, 0.0, 0.0, 1.0, 0.0, 0.0, 1.0, 0.0, 0.0, 1.0, 0.0, 0.0, 1.0, 0.0, 0.0, 1.0, 0.0, 0.0, 1.0, 0.0, 0.0, 1.0, 0.0, 0.0, -1.0, 0.0, 0.0, -1.0, 0.0, 0.0, -1.0, 0.0, 0.0, -1.0, 0.0, 0.0, -1.0, 0.0, 0.0, -1.0, 0.0, 0.0, -1.0, -8.515e-08, 0.0, -1.0, -8.515e-08, 0.0, -1.0, -8.515e-08, 0.0, -1.0, 0.0, 0.0, -1.0, 0.0, 0.0, -1.0, 0.0, 0.0, -1.0, 0.0, 0.0, -1.0, 0.0, 0.0, -1.0, 0.0, 0.0, -1.0, 0.0, 0.0, -1.0, 0.0, 0.0, -1.0, 0.0, 0.0, -1.0, 0.0, 0.0, -1.0, 0.0, 0.0, -1.0, 0.0, 0.0, -1.0, 8.515e-08, 0.0, -1.0, 8.515e-08, 0.0, -1.0, 8.515e-08, 0.0, -1.0, 0.0, 0.0, -1.0, 0.0, 0.0, -1.0, 0.0, 0.0, -1.0, 0.0, 0.0, -1.0, 0.0, 0.0, -1.0, 0.0, 0.0, 0.0, 1.0, 0.0, 0.0, 1.0, -4.394e-05, 1.875e-05, -1.0, 0.0, 0.0, 1.0, 0.0, 0.0, 1.0, -4.777e-05, 1.421e-09, -1.0, 0.0, 0.0, -1.0, 4.777e-05, 4.176e-12, 1.0, 0.0, 0.0, -1.0, 0.0, 0.0, 1.0, 0.0, 0.0, 1.0, 0.0, 0.0, 1.0, 0.0, 0.0, 1.0, 0.0, 0.0, 1.0, 0.0, 0.0, 1.0, 0.0, 0.0, 1.0, 0.0, 0.0, 1.0, 0.0, 0.0, 1.0, 0.0, 0.0, -1.0, 0.0, 0.0, -1.0, 0.0, 0.0, -1.0, 0.0, 0.0, -1.0, 0.0, 0.0, -1.0, 0.0, 0.0, -1.0, 0.0, 0.0, -1.0, 0.0, 0.0, -1.0, 0.0, 0.0, -1.0, 0.0, 0.0, 1.0, 0.0, 0.0, 1.0, -0.0003355, 2.933e-11, -1.0, 0.0, 0.0, -1.0, -0.0003086, 0.0001316, 1.0, 0.0, 0.0, -1.0, 0.0, 0.0, -1.0, -1.47e-08, 0.0003355, 1.0, 0.0, 0.0, -1.0, -1.0, 0.0, 0.0, -1.0, 0.0, 0.0, -1.0, 0.0, 0.0, -1.0, 0.0, 0.0, -1.0, 0.0, 0.0, -1.0, 0.0, 0.0, 1.0, 0.0, 0.0, 1.0, 0.0, 0.0, 1.0, 0.0, 0.0, 1.0, 0.0, 0.0, 1.0, 0.0, 0.0, 1.0, 0.0, 0.0, -1.0, 0.0, 0.0, -1.0, 0.0, 0.0, -1.0, 0.0, 0.0, -1.0, 0.0, 0.0, -1.0, 0.0, 0.0, -1.0, 0.0, 0.0, 0.0, 0.0, -1.0, 0.0, 0.0, -1.0, 0.0, 0.0, -1.0, 0.0, 0.0, -1.0, 0.0, 0.0, -1.0, 0.0, 0.0, -1.0, 0.0, 0.0, 1.0, 0.0, 0.0, 1.0, 0.0, 0.0, 1.0, 0.0, 0.0, 1.0, 0.0, 0.0, 1.0, 0.0, 0.0, 1.0, 1.0, 0.0, 0.0, 1.0, 0.0, 0.0, 1.0, 0.0, 0.0, 1.0, 0.0, 0.0, 1.0, 0.0, 0.0, 1.0, 0.0, 0.0, 0.0, 1.0, 0.0, 0.0, 1.0, 0.0, 0.0, 1.0, 0.0, 0.0, 1.0, 0.0, 0.0, 1.0, 0.0, 0.0, 1.0, 0.0, 0.0, 1.0, 0.0, 0.0, 1.0, 0.0, 0.0, 1.0, 0.0, 0.0, 1.0, 0.0, 0.0, 1.0, 0.0, 0.0, 1.0, 0.0, 0.0, -1.0, 0.0, 0.0, -1.0, 0.0, 0.0, -1.0, 0.0, 0.0, -1.0, 0.0, 0.0, -1.0, 0.0, 0.0, -1.0, 0.0, 0.0, -1.0, -8.515e-08, 0.0, -1.0, -8.515e-08, 0.0, -1.0, -8.515e-08, 0.0, -1.0, 0.0, 0.0, -1.0, 0.0, 0.0, -1.0, 0.0, 0.0, -1.0, 0.0, 0.0, -1.0, 0.0, 0.0, -1.0, 0.0, 0.0, -1.0, 0.0, 0.0, -1.0, 0.0, 0.0, -1.0, 0.0, 0.0, -1.0, 0.0, 0.0, -1.0, 0.0, 0.0, -1.0, 0.0, 0.0, -1.0, 8.515e-08, 0.0, -1.0, 8.515e-08, 0.0, -1.0, 8.515e-08, 1.0, 0.0, 0.0, 1.0, 0.0, 0.0, 1.0, 0.0, 0.0, 1.0, 0.0, 0.0, 1.0, 0.0, 0.0, 1.0, 0.0, 0.0, 1.0, 0.0, 0.0, 1.0, 0.0, 0.0, 1.0, 0.0, 0.0, 1.0, 0.0, 0.0, 1.0, 0.0, 0.0, 1.0, 0.0, 0.0, -1.0, 0.0, 0.0, -1.0, 0.0, 0.0, -1.0, 0.0, 0.0, -1.0, 0.0, 0.0, -1.0, 0.0, 0.0, -1.0, 0.0, 0.0, -1.0, -1.791e-07, 0.0, -1.0, -1.791e-07, 0.0, -1.0, -1.791e-07, 0.0, -1.0, 0.0, 0.0, -1.0, 0.0, 0.0, -1.0, 0.0, 0.0, -1.0, 3.124e-07, 0.0, -1.0, 3.124e-07, 0.0, -1.0, 3.124e-07, 0.0, -1.0, -3.124e-07, 0.0, -1.0, -3.124e-07, 0.0, -1.0, -3.124e-07, 0.0, -1.0, 0.0, 0.0, -1.0, 0.0, 0.0, -1.0, 0.0, 0.0, -1.0, 0.0, 0.0, -1.0, 0.0, 0.0, -1.0, 0.0, 0.0, -1.0, 0.0, 0.0, -1.0, 0.0, 0.0, -1.0, 0.0, 0.0, -1.0, 0.0, 0.0, -1.0, 0.0, 0.0, -1.0, 0.0, 0.0, -1.0, 0.0, 0.0, -1.0, 0.0, 0.0, -1.0, 0.0, 0.0, -1.0, 0.0, 0.0, -1.0, 0.0, 0.0, -1.0, 0.0, 0.0, 0.0, 0.5, -0.866, 0.0, 0.5, -0.866, 0.0, 0.5, -0.866, 0.0, 0.5, -0.866, 0.0, 0.5, -0.866, 0.0, 0.5, -0.866, 0.0, 1.0, 0.0, 0.0, 1.0, 0.0, 0.0, 1.0, 0.0, 0.0, 1.0, 0.0, 0.0, 1.0, 0.0, 0.0, 1.0, 0.0, 0.0, -0.5, -0.866, 0.0, -0.5, -0.866, 0.0, -0.5, -0.866, 0.0, -0.5, -0.866, 0.0, -0.5, -0.866, 0.0, -0.5, -0.866, 5.437e-14, -1.0, 0.0, 5.437e-14, -1.0, 0.0, 5.437e-14, -1.0, 0.0, 5.437e-14, -1.0, 0.0, 5.437e-14, -1.0, 0.0, 5.437e-14, -1.0, 0.0, 0.0, 0.5, 0.866, 0.0, 0.5, 0.866, 0.0, 0.5, 0.866, 0.0, 0.5, 0.866, 0.0, 0.5, 0.866, 0.0, 0.5, 0.866, 0.0, -0.5, 0.866, 0.0, -0.5, 0.866, 0.0, -0.5, 0.866, 0.0, -0.5, 0.866, 0.0, -0.5, 0.866, 0.0, -0.5, 0.866, -1.0, 0.0, 0.0, -1.0, 0.0, 0.0, -1.0, 0.0, 0.0, -1.0, 0.0, 0.0, -1.0, 0.0, 0.0, -1.0, 0.0, 0.0, -1.0, 0.0, 0.0, -1.0, 0.0, 0.0, -1.0, 0.0, 0.0, -1.0, 0.0, 0.0, -1.0, 0.0, 0.0, -1.0, 0.0, 0.0, 0.0, 1.0, 0.0, 0.0, 1.0, 0.0, 0.0, 1.0, 0.0, 0.0, 1.0, 0.0, 0.0, 1.0, 0.0, 0.0, 1.0, 0.0, 1.0, 0.0, 0.0, 1.0, 0.0, 0.0, 1.0, 0.0, 0.0, 1.0, 0.0, 0.0, 1.0, 0.0, 0.0, 1.0, 0.0, 0.0, 1.0, 1.791e-07, 0.0, 1.0, 1.791e-07, 0.0, 1.0, 1.791e-07, 0.0, 1.0, 0.0, 0.0, 1.0, 0.0, 0.0, 1.0, 0.0, 0.0, 1.0, -3.124e-07, 0.0, 1.0, -3.124e-07, 0.0, 1.0, -3.124e-07, 0.0, 1.0, 3.124e-07, 0.0, 1.0, 3.124e-07, 0.0, 1.0, 3.124e-07, 0.0, 1.0, 0.0, 0.0, 1.0, 0.0, 0.0, 1.0, 0.0, 0.0, 1.0, 0.0, 0.0, 1.0, 0.0, 0.0, 1.0, 0.0, 0.0, 1.0, 0.0, 0.0, 1.0, 0.0, 0.0, 1.0, 0.0, 0.0, 1.0, 0.0, 0.0, 1.0, 0.0, 0.0, 1.0, 0.0, 0.0, 1.0, 0.0, 0.0, 1.0, 0.0, 0.0, 1.0, 0.0, 0.0, 1.0, 0.0, 0.0, 1.0, 0.0, 0.0, 1.0, 0.0, 0.0, 0.0, -0.5, -0.866, 0.0, -0.5, -0.866, 0.0, -0.5, -0.866, 0.0, -0.5, -0.866, 0.0, -0.5, -0.866, 0.0, -0.5, -0.866, 0.0, -0.5, 0.866, 0.0, -0.5, 0.866, 0.0, -0.5, 0.866, 0.0, -0.5, 0.866, 0.0, -0.5, 0.866, 0.0, -0.5, 0.866, 0.0, 0.5, 0.866, 0.0, 0.5, 0.866, 0.0, 0.5, 0.866, 0.0, 0.5, 0.866, 0.0, 0.5, 0.866, 0.0, 0.5, 0.866, 0.0, 0.5, -0.866, 0.0, 0.5, -0.866, 0.0, 0.5, -0.866, 0.0, 0.5, -0.866, 0.0, 0.5, -0.866, 0.0, 0.5, -0.866, 5.44e-14, -1.0, 0.0, 5.44e-14, -1.0, 0.0, 5.44e-14, -1.0, 0.0, 5.44e-14, -1.0, 0.0, 5.44e-14, -1.0, 0.0, 5.44e-14, -1.0, 0.0, 0.0, 0.5, -0.866, 0.0, 0.5, -0.866, 0.0, 0.5, -0.866, 0.0, 0.5, -0.866, 0.0, 0.5, -0.866, 0.0, 0.5, -0.866, 1.0, 0.0, 0.0, 1.0, 0.0, 0.0, 1.0, 0.0, 0.0, 1.0, 0.0, 0.0, 1.0, 0.0, 0.0, 1.0, 0.0, 0.0, 1.0, 0.0, 0.0, 1.0, 0.0, 0.0, 1.0, 0.0, 0.0, 1.0, 0.0, 0.0, 1.0, 0.0, 0.0, 1.0, 0.0, 0.0, 0.0, -0.5, 0.866, 0.0, -0.5, 0.866, 0.0, -0.5, 0.866, 0.0, -0.5, 0.866, 0.0, -0.5, 0.866, 0.0, -0.5, 0.866, 0.0, -0.5, -0.866, 0.0, -0.5, -0.866, 0.0, -0.5, -0.866, 0.0, -0.5, -0.866, 0.0, -0.5, -0.866, 0.0, -0.5, -0.866, 0.0, 0.5, 0.866, 0.0, 0.5, 0.866, 0.0, 0.5, 0.866, 0.0, 0.5, 0.866, 0.0, 0.5, 0.866, 0.0, 0.5, 0.866, 0.0, 1.0, 0.0, 0.0, 1.0, 0.0, 0.0, 1.0, 0.0, 0.0, 1.0, 0.0, 0.0, 1.0, 0.0, 0.0, 1.0, 0.0, 5.44e-14, -1.0, 0.0, 5.44e-14, -1.0, 0.0, 5.44e-14, -1.0, 0.0, 5.44e-14, -1.0, 0.0, 5.44e-14, -1.0, 0.0, 5.44e-14, -1.0, 0.0, -1.0, 0.0, 0.0, -1.0, 0.0, 0.0, -1.0, 0.0, 0.0, -1.0, 0.0, 0.0, -1.0, 0.0, 0.0, -1.0, 0.0, 0.0, -1.0, -1.791e-07, 0.0, -1.0, -1.791e-07, 0.0, -1.0, -1.791e-07, 0.0, -1.0, 0.0, 0.0, -1.0, 0.0, 0.0, -1.0, 0.0, 0.0, -1.0, 6.247e-07, 0.0, -1.0, 6.247e-07, 0.0, -1.0, 6.247e-07, 0.0, -1.0, -6.247e-07, 0.0, -1.0, -6.247e-07, 0.0, -1.0, -6.247e-07, 0.0, -1.0, -1.433e-06, 0.0, -1.0, -1.433e-06, 0.0, -1.0, -1.433e-06, 0.0, -1.0, 1.433e-06, 0.0, -1.0, 1.433e-06, 0.0, -1.0, 1.433e-06, 0.0, -1.0, 0.0, 0.0, -1.0, 0.0, 0.0, -1.0, 0.0, 0.0, -1.0, 0.0, 0.0, -1.0, 0.0, 0.0, -1.0, 0.0, 0.0, -1.0, 0.0, 0.0, -1.0, 0.0, 0.0, -1.0, 0.0, 0.0, -1.0, 0.0, 0.0, -1.0, 0.0, 0.0, -1.0, 0.0, 0.0, -1.0, 0.0, 0.0, -1.0, 0.0, 0.0, -1.0, 0.0, 0.0, -1.0, 0.0, 0.0, -1.0, 0.0, 0.0, -1.0, 0.0, 0.0, -1.0, 0.0, 0.0, -1.0, 0.0, 0.0, -1.0, 0.0, 0.0, -1.0, 0.0, 0.0, -1.0, 0.0, 0.0, -1.0, 0.0, 0.0, 0.0, -0.5, -0.866, 0.0, -0.5, -0.866, 0.0, -0.5, -0.866, 0.0, -0.5, -0.866, 0.0, -0.5, -0.866, 0.0, -0.5, -0.866, 0.0, -0.5, 0.866, 0.0, -0.5, 0.866, 0.0, -0.5, 0.866, 0.0, -0.5, 0.866, 0.0, -0.5, 0.866, 0.0, -0.5, 0.866, 0.0, 0.5, 0.866, 0.0, 0.5, 0.866, 0.0, 0.5, 0.866, 0.0, 0.5, 0.866, 0.0, 0.5, 0.866, 0.0, 0.5, 0.866, 1.0, 0.0, 0.0, 1.0, 0.0, 0.0, 1.0, 0.0, 0.0, 1.0, 0.0, 0.0, 1.0, 0.0, 0.0, 1.0, 0.0, 0.0, 1.0, 1.791e-07, 0.0, 1.0, 1.791e-07, 0.0, 1.0, 1.791e-07, 0.0, 1.0, 0.0, 0.0, 1.0, 0.0, 0.0, 1.0, 0.0, 0.0, 1.0, -6.247e-07, 0.0, 1.0, -6.247e-07, 0.0, 1.0, -6.247e-07, 0.0, 1.0, 6.247e-07, 0.0, 1.0, 6.247e-07, 0.0, 1.0, 6.247e-07, 0.0, 1.0, 1.433e-06, 0.0, 1.0, 1.433e-06, 0.0, 1.0, 1.433e-06, 0.0, 1.0, -1.433e-06, 0.0, 1.0, -1.433e-06, 0.0, 1.0, -1.433e-06, 0.0, 1.0, 0.0, 0.0, 1.0, 0.0, 0.0, 1.0, 0.0, 0.0, 1.0, 0.0, 0.0, 1.0, 0.0, 0.0, 1.0, 0.0, 0.0, 1.0, 0.0, 0.0, 1.0, 0.0, 0.0, 1.0, 0.0, 0.0, 1.0, 0.0, 0.0, 1.0, 0.0, 0.0, 1.0, 0.0, 0.0, 0.0, 0.5, -0.866, 0.0, 0.5, -0.866, 0.0, 0.5, -0.866, 0.0, 0.5, -0.866, 0.0, 0.5, -0.866, 0.0, 0.5, -0.866, 0.0, 1.0, 0.0, 0.0, 1.0, 0.0, 0.0, 1.0, 0.0, 0.0, 1.0, 0.0, 0.0, 1.0, 0.0, 0.0, 1.0, 0.0, 5.44e-14, -1.0, 0.0, 5.44e-14, -1.0, 0.0, 5.44e-14, -1.0, 0.0, 5.44e-14, -1.0, 0.0, 5.44e-14, -1.0, 0.0, 5.44e-14, -1.0, 0.0, 0.9839, 0.0, -0.1789, 0.9839, 0.0, -0.1789, 0.9839, 0.0, -0.1789, 0.9839, 0.0, -0.1789, 0.9839, 0.0, -0.1789, 0.9839, 0.0, -0.1789, 0.4472, 0.0, -0.8944, 0.4472, 0.0, -0.8944, 0.4472, 0.0, -0.8944, 0.4472, 0.0, -0.8944, 0.4472, 0.0, -0.8944, 0.4472, 0.0, -0.8944, -0.9839, 0.0, -0.1789, -0.9839, 0.0, -0.1789, -0.9839, 0.0, -0.1789, -0.9839, 0.0, -0.1789, -0.9839, 0.0, -0.1789, -0.9839, 0.0, -0.1789, 0.9839, 0.0, 0.1789, 0.9839, 0.0, 0.1789, 0.9839, 0.0, 0.1789, 0.9839, 0.0, 0.1789, 0.9839, 0.0, 0.1789, 0.9839, 0.0, 0.1789, 0.4472, 0.0, 0.8944, 0.4472, 0.0, 0.8944, 0.4472, 0.0, 0.8944, 0.4472, 0.0, 0.8944, 0.4472, 0.0, 0.8944, 0.4472, 0.0, 0.8944, -1.0, 0.0, 0.0, -1.0, 0.0, 0.0, -1.0, 0.0, 0.0, -1.0, 0.0, 0.0, -1.0, 0.0, 0.0, -1.0, 0.0, 0.0, -0.4472, 0.0, 0.8944, -0.4472, 0.0, 0.8944, -0.4472, 0.0, 0.8944, -0.4472, 0.0, 0.8944, -0.4472, 0.0, 0.8944, -0.4472, 0.0, 0.8944, -0.9839, 0.0, 0.1789, -0.9839, 0.0, 0.1789, -0.9839, 0.0, 0.1789, -0.9839, 0.0, 0.1789, -0.9839, 0.0, 0.1789, -0.9839, 0.0, 0.1789, 1.0, 0.0, 0.0, 1.0, 0.0, 0.0, 1.0, 0.0, 0.0, 1.0, 0.0, 0.0, 1.0, 0.0, 0.0, 1.0, 0.0, 0.0, -0.4472, 0.0, -0.8944, -0.4472, 0.0, -0.8944, -0.4472, 0.0, -0.8944, -0.4472, 0.0, -0.8944, -0.4472, 0.0, -0.8944, -0.4472, 0.0, -0.8944, 0.0, 1.0, 0.0, 0.0, 1.0, 0.0, 0.0, 1.0, 0.0, 0.0, 1.0, 0.0, 0.0, 1.0, 0.0, 0.0, 1.0, 0.0, 0.0, 1.0, 0.0, 0.0, 1.0, 0.0, 0.0, 1.0, 0.0, 0.0, 1.0, 0.0, 0.0, 1.0, 0.0, 0.0, 1.0, 0.0, 0.0, 1.0, 0.0, 0.0, 1.0, 0.0, 0.0, 1.0, 0.0, 0.0, 1.0, 0.0, 0.0, 1.0, 0.0, 0.0, 1.0, 0.0, 0.0, 1.0, 0.0, 0.0, 1.0, 0.0, 0.0, 1.0, 0.0, 0.0, 1.0, 0.0, 0.0, 1.0, 0.0, 0.0, 1.0, 0.0, 1.0, 0.0, 0.0, 1.0, 0.0, 0.0, 1.0, 0.0, 0.0, 1.0, 0.0, 0.0, 1.0, 0.0, 0.0, 1.0, 0.0, 0.0, 1.0, 0.0, 0.0, 1.0, 0.0, 0.0, 1.0, 0.0, 0.0, 1.0, 0.0, 0.0, 1.0, 0.0, 0.0, 1.0, 0.0, 0.0, 1.0, 0.0, 0.0, 1.0, 0.0, 0.0, 1.0, 0.0, 0.0, 1.0, 0.0, 0.0, 1.0, 0.0, 0.0, 1.0, 0.0, 0.0, 1.0, 0.0, 0.0, 1.0, 0.0, 0.0, 1.0, 0.0, 0.0, 1.0, 0.0, 0.0, 1.0, 0.0, 0.0, 1.0, 0.0, 0.0, -1.0, 0.0, 0.0, -1.0, 0.0, 0.0, -1.0, 0.0, 0.0, -1.0, 0.0, 0.0, -1.0, 0.0, 0.0, -1.0, 0.0, 0.0, -1.0, 0.0, 0.0, -1.0, 0.0, 0.0, -1.0, 0.0, 0.0, -1.0, 0.0, 0.0, -1.0, 0.0, 0.0, -1.0, 0.0, 0.0, -1.0, 0.0, 0.0, -1.0, 0.0, 0.0, -1.0, 0.0, 0.0, -1.0, 0.0, 0.0, -1.0, 0.0, 0.0, -1.0, 0.0, 0.0, -1.0, 0.0, 0.0, -1.0, 0.0, 0.0, -1.0, 0.0, 0.0, -1.0, 0.0, 0.0, -1.0, 0.0, 0.0, -1.0, 0.0, 0.0, 0.0, -1.0, 0.0, 0.0, -1.0, 0.0, 0.0, -1.0, 0.0, 0.0, -1.0, 0.0, 0.0, -1.0, 0.0, 0.0, -1.0, 0.0, 0.0, -1.0, 0.0, 0.0, -1.0, 0.0, 0.0, -1.0, 0.0, 0.0, -1.0, 0.0, 0.0, -1.0, 0.0, 0.0, -1.0, 0.0, 0.0, -1.0, 0.0, 0.0, -1.0, 0.0, 0.0, -1.0, 0.0, 0.0, -1.0, 0.0, 0.0, -1.0, 0.0, 0.0, -1.0, 0.0, 0.0, -1.0, 0.0, 0.0, -1.0, 0.0, 0.0, -1.0, 0.0, 0.0, -1.0, 0.0, 0.0, -1.0, 0.0, 0.0, -1.0, 0.0])] * 3)])

# ---- objects
ob_skateboard = bpy.data.objects.new('skateboard', me_scene_006)

# ---- transforms, parenting, visibility, modifiers, constraints
ob_skateboard.location = (0.0, 0.0, 0.0)
ob_skateboard.rotation_euler = (1.571, -0.0, 0.0)
ob_skateboard.scale = (0.01, 0.01, 0.01)

# ---- collection membership
col_collection.objects.link(ob_skateboard)

# ---- scene / render settings (as saved in the file)
scene.frame_start = 1; scene.frame_end = 250; scene.frame_set(1)
scene.render.engine = 'BLENDER_EEVEE_NEXT'
scene.render.fps = 25
scene.render.bake_bias = 0.0
scene.render.bake_samples = 0
scene.cycles.sampling_pattern = 'TABULATED_SOBOL'
scene.eevee.use_volume_custom_range = False
bpy.context.view_layer.update()

# ---- added for rendering (the .blend has no active camera and no usable light): camera, sun
cam_auto = bpy.data.cameras.new('AutoCamera')
cam_auto.lens = 50.0
cam_auto.sensor_width = 36.0
cam_auto.clip_end = 1000.0
ob_auto_camera = bpy.data.objects.new('AutoCamera', cam_auto)
scene.collection.objects.link(ob_auto_camera)
ob_auto_camera.location = (0.715875, -0.859051, 0.641002)
ob_auto_camera.rotation_euler = (1.09748, -7.21219e-08, 0.694738)
scene.camera = ob_auto_camera
light_auto_sun = bpy.data.lights.new('AutoSun', 'SUN')
light_auto_sun.energy = 3.0
light_auto_sun.angle = 0.0523599
ob_auto_sun = bpy.data.objects.new('AutoSun', light_auto_sun)
scene.collection.objects.link(ob_auto_sun)
ob_auto_sun.rotation_euler = (0.872665, 0.174533, 0.523599)
bpy.context.view_layer.update()
